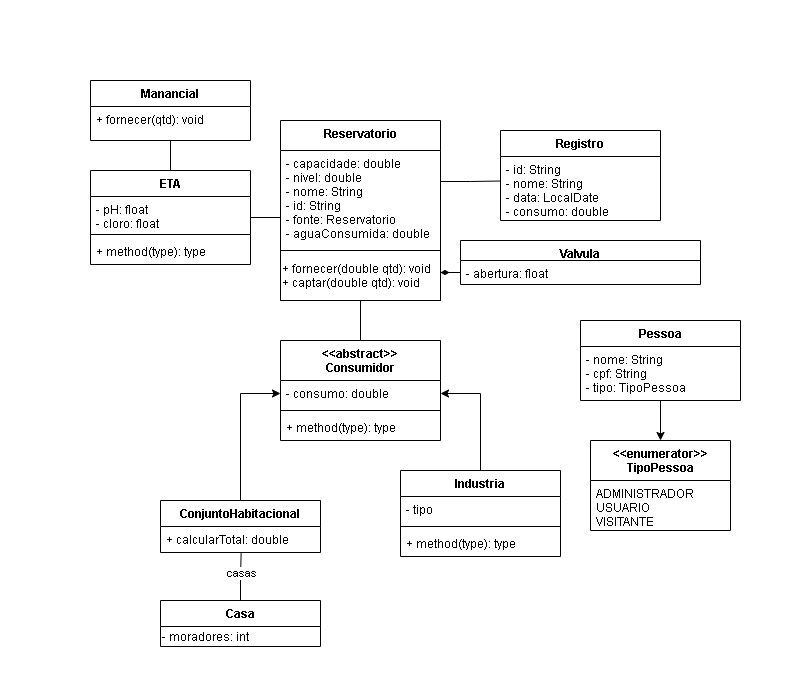

The diagram above was exported from draw.io. Its source (the exported page's mxGraphModel, read from the mxfile embedded in the PNG):
<mxGraphModel dx="1281" dy="1046" grid="1" gridSize="10" guides="1" tooltips="1" connect="1" arrows="1" fold="1" page="1" pageScale="1" pageWidth="100" pageHeight="100" background="none" math="0" shadow="0">
  <root>
    <mxCell id="0" />
    <mxCell id="1" parent="0" />
    <mxCell id="1kvHpATCS6qgAt59xDc4-17" style="edgeStyle=orthogonalEdgeStyle;rounded=0;orthogonalLoop=1;jettySize=auto;html=1;endArrow=none;endFill=0;entryX=0.001;entryY=0.383;entryDx=0;entryDy=0;entryPerimeter=0;" parent="1" target="gzQUT5za1X285XwGKoim-7" edge="1">
      <mxGeometry relative="1" as="geometry">
        <mxPoint x="454" y="-321" as="targetPoint" />
        <mxPoint x="340" y="-219" as="sourcePoint" />
      </mxGeometry>
    </mxCell>
    <mxCell id="XEYvs15T29jDYPcG7W7k-1" value="Reservatorio" style="swimlane;fontStyle=1;align=center;verticalAlign=top;childLayout=stackLayout;horizontal=1;startSize=30;horizontalStack=0;resizeParent=1;resizeParentMax=0;resizeLast=0;collapsible=1;marginBottom=0;" parent="1" vertex="1">
      <mxGeometry x="179.99999999999994" y="-280" width="160" height="180" as="geometry">
        <mxRectangle x="475" y="232" width="110" height="26" as="alternateBounds" />
      </mxGeometry>
    </mxCell>
    <mxCell id="XEYvs15T29jDYPcG7W7k-2" value="- capacidade: double&#10;- nivel: double&#10;- nome: String&#10;- id: String&#10;- fonte: Reservatorio&#10;- aguaConsumida: double" style="text;strokeColor=none;fillColor=none;align=left;verticalAlign=top;spacingLeft=4;spacingRight=4;overflow=hidden;rotatable=0;points=[[0,0.5],[1,0.5]];portConstraint=eastwest;" parent="XEYvs15T29jDYPcG7W7k-1" vertex="1">
      <mxGeometry y="30" width="160" height="100" as="geometry" />
    </mxCell>
    <mxCell id="gzQUT5za1X285XwGKoim-1" value="+ fornecer(double qtd): void&lt;br&gt;+ captar(double qtd): void" style="html=1;align=left;" parent="XEYvs15T29jDYPcG7W7k-1" vertex="1">
      <mxGeometry y="130" width="160" height="50" as="geometry" />
    </mxCell>
    <mxCell id="XEYvs15T29jDYPcG7W7k-8" value="Valvula" style="swimlane;fontStyle=1;align=center;verticalAlign=top;childLayout=stackLayout;horizontal=1;startSize=20;horizontalStack=0;resizeParent=1;resizeParentMax=0;resizeLast=0;collapsible=1;marginBottom=0;" parent="1" vertex="1">
      <mxGeometry x="360" y="-160" width="240" height="44" as="geometry" />
    </mxCell>
    <mxCell id="XEYvs15T29jDYPcG7W7k-9" value="- abertura: float" style="text;strokeColor=none;fillColor=none;align=left;verticalAlign=top;spacingLeft=4;spacingRight=4;overflow=hidden;rotatable=0;points=[[0,0.5],[1,0.5]];portConstraint=eastwest;" parent="XEYvs15T29jDYPcG7W7k-8" vertex="1">
      <mxGeometry y="20" width="240" height="24" as="geometry" />
    </mxCell>
    <mxCell id="gzQUT5za1X285XwGKoim-6" value="Registro" style="swimlane;fontStyle=1;align=center;verticalAlign=top;childLayout=stackLayout;horizontal=1;startSize=26;horizontalStack=0;resizeParent=1;resizeParentMax=0;resizeLast=0;collapsible=1;marginBottom=0;" parent="1" vertex="1">
      <mxGeometry x="400" y="-270" width="160" height="90" as="geometry" />
    </mxCell>
    <mxCell id="gzQUT5za1X285XwGKoim-7" value="- id: String&#10;- nome: String&#10;- data: LocalDate&#10;- consumo: double" style="text;strokeColor=none;fillColor=none;align=left;verticalAlign=top;spacingLeft=4;spacingRight=4;overflow=hidden;rotatable=0;points=[[0,0.5],[1,0.5]];portConstraint=eastwest;" parent="gzQUT5za1X285XwGKoim-6" vertex="1">
      <mxGeometry y="26" width="160" height="64" as="geometry" />
    </mxCell>
    <mxCell id="1kvHpATCS6qgAt59xDc4-10" style="edgeStyle=orthogonalEdgeStyle;rounded=0;orthogonalLoop=1;jettySize=auto;html=1;exitX=0.5;exitY=1;exitDx=0;exitDy=0;entryX=0.5;entryY=0;entryDx=0;entryDy=0;" parent="1" source="ZGSeOnVhYkG-6NrmND0K-6" target="1kvHpATCS6qgAt59xDc4-5" edge="1">
      <mxGeometry relative="1" as="geometry" />
    </mxCell>
    <mxCell id="ZGSeOnVhYkG-6NrmND0K-6" value="Pessoa" style="swimlane;fontStyle=1;align=center;verticalAlign=top;childLayout=stackLayout;horizontal=1;startSize=26;horizontalStack=0;resizeParent=1;resizeParentMax=0;resizeLast=0;collapsible=1;marginBottom=0;" parent="1" vertex="1">
      <mxGeometry x="480" y="-80" width="160" height="80" as="geometry" />
    </mxCell>
    <mxCell id="ZGSeOnVhYkG-6NrmND0K-7" value="- nome: String&#10;- cpf: String&#10;- tipo: TipoPessoa" style="text;strokeColor=none;fillColor=none;align=left;verticalAlign=top;spacingLeft=4;spacingRight=4;overflow=hidden;rotatable=0;points=[[0,0.5],[1,0.5]];portConstraint=eastwest;" parent="ZGSeOnVhYkG-6NrmND0K-6" vertex="1">
      <mxGeometry y="26" width="160" height="54" as="geometry" />
    </mxCell>
    <mxCell id="1kvHpATCS6qgAt59xDc4-5" value="&lt;&lt;enumerator&gt;&gt;&#10;TipoPessoa" style="swimlane;fontStyle=1;childLayout=stackLayout;horizontal=1;startSize=40;fillColor=none;horizontalStack=0;resizeParent=1;resizeParentMax=0;resizeLast=0;collapsible=1;marginBottom=0;" parent="1" vertex="1">
      <mxGeometry x="490" y="40" width="140" height="90" as="geometry" />
    </mxCell>
    <mxCell id="1kvHpATCS6qgAt59xDc4-6" value="ADMINISTRADOR&#10;USUARIO&#10;VISITANTE" style="text;strokeColor=none;fillColor=none;align=left;verticalAlign=top;spacingLeft=4;spacingRight=4;overflow=hidden;rotatable=0;points=[[0,0.5],[1,0.5]];portConstraint=eastwest;" parent="1kvHpATCS6qgAt59xDc4-5" vertex="1">
      <mxGeometry y="40" width="140" height="50" as="geometry" />
    </mxCell>
    <mxCell id="1kvHpATCS6qgAt59xDc4-27" style="edgeStyle=orthogonalEdgeStyle;rounded=0;orthogonalLoop=1;jettySize=auto;html=1;endArrow=diamondThin;endFill=1;" parent="1" source="XEYvs15T29jDYPcG7W7k-9" edge="1">
      <mxGeometry relative="1" as="geometry">
        <mxPoint x="340" y="-128" as="targetPoint" />
      </mxGeometry>
    </mxCell>
    <mxCell id="hzPV0hBUGI2c6wMFQSFD-21" style="edgeStyle=orthogonalEdgeStyle;rounded=0;orthogonalLoop=1;jettySize=auto;html=1;exitX=0.5;exitY=0;exitDx=0;exitDy=0;entryX=0.5;entryY=1;entryDx=0;entryDy=0;endArrow=none;endFill=0;" parent="1" source="hzPV0hBUGI2c6wMFQSFD-1" target="XEYvs15T29jDYPcG7W7k-1" edge="1">
      <mxGeometry relative="1" as="geometry" />
    </mxCell>
    <mxCell id="hzPV0hBUGI2c6wMFQSFD-1" value="&lt;&lt;abstract&gt;&gt;&#10;Consumidor" style="swimlane;fontStyle=1;align=center;verticalAlign=top;childLayout=stackLayout;horizontal=1;startSize=40;horizontalStack=0;resizeParent=1;resizeParentMax=0;resizeLast=0;collapsible=1;marginBottom=0;" parent="1" vertex="1">
      <mxGeometry x="180" y="-60" width="160" height="100" as="geometry" />
    </mxCell>
    <mxCell id="hzPV0hBUGI2c6wMFQSFD-2" value="- consumo: double" style="text;strokeColor=none;fillColor=none;align=left;verticalAlign=top;spacingLeft=4;spacingRight=4;overflow=hidden;rotatable=0;points=[[0,0.5],[1,0.5]];portConstraint=eastwest;" parent="hzPV0hBUGI2c6wMFQSFD-1" vertex="1">
      <mxGeometry y="40" width="160" height="26" as="geometry" />
    </mxCell>
    <mxCell id="hzPV0hBUGI2c6wMFQSFD-3" value="" style="line;strokeWidth=1;fillColor=none;align=left;verticalAlign=middle;spacingTop=-1;spacingLeft=3;spacingRight=3;rotatable=0;labelPosition=right;points=[];portConstraint=eastwest;" parent="hzPV0hBUGI2c6wMFQSFD-1" vertex="1">
      <mxGeometry y="66" width="160" height="8" as="geometry" />
    </mxCell>
    <mxCell id="hzPV0hBUGI2c6wMFQSFD-4" value="+ method(type): type" style="text;strokeColor=none;fillColor=none;align=left;verticalAlign=top;spacingLeft=4;spacingRight=4;overflow=hidden;rotatable=0;points=[[0,0.5],[1,0.5]];portConstraint=eastwest;" parent="hzPV0hBUGI2c6wMFQSFD-1" vertex="1">
      <mxGeometry y="74" width="160" height="26" as="geometry" />
    </mxCell>
    <mxCell id="hzPV0hBUGI2c6wMFQSFD-14" style="edgeStyle=orthogonalEdgeStyle;rounded=0;orthogonalLoop=1;jettySize=auto;html=1;exitX=0.5;exitY=0;exitDx=0;exitDy=0;entryX=0;entryY=0.5;entryDx=0;entryDy=0;endArrow=classic;endFill=1;startArrow=none;startFill=0;" parent="1" source="hzPV0hBUGI2c6wMFQSFD-5" target="hzPV0hBUGI2c6wMFQSFD-2" edge="1">
      <mxGeometry relative="1" as="geometry" />
    </mxCell>
    <mxCell id="hzPV0hBUGI2c6wMFQSFD-5" value="ConjuntoHabitacional" style="swimlane;fontStyle=1;align=center;verticalAlign=top;childLayout=stackLayout;horizontal=1;startSize=26;horizontalStack=0;resizeParent=1;resizeParentMax=0;resizeLast=0;collapsible=1;marginBottom=0;" parent="1" vertex="1">
      <mxGeometry x="60" y="100" width="160" height="52" as="geometry" />
    </mxCell>
    <mxCell id="hzPV0hBUGI2c6wMFQSFD-8" value="+ calcularTotal: double" style="text;strokeColor=none;fillColor=none;align=left;verticalAlign=top;spacingLeft=4;spacingRight=4;overflow=hidden;rotatable=0;points=[[0,0.5],[1,0.5]];portConstraint=eastwest;" parent="hzPV0hBUGI2c6wMFQSFD-5" vertex="1">
      <mxGeometry y="26" width="160" height="26" as="geometry" />
    </mxCell>
    <mxCell id="hzPV0hBUGI2c6wMFQSFD-13" style="edgeStyle=orthogonalEdgeStyle;rounded=0;orthogonalLoop=1;jettySize=auto;html=1;endArrow=none;endFill=0;entryX=0.504;entryY=1.038;entryDx=0;entryDy=0;entryPerimeter=0;" parent="1" source="hzPV0hBUGI2c6wMFQSFD-9" target="hzPV0hBUGI2c6wMFQSFD-8" edge="1">
      <mxGeometry relative="1" as="geometry">
        <mxPoint x="130" y="160" as="targetPoint" />
      </mxGeometry>
    </mxCell>
    <mxCell id="hzPV0hBUGI2c6wMFQSFD-15" value="casas" style="edgeLabel;html=1;align=center;verticalAlign=middle;resizable=0;points=[];" parent="hzPV0hBUGI2c6wMFQSFD-13" vertex="1" connectable="0">
      <mxGeometry x="0.1759" relative="1" as="geometry">
        <mxPoint as="offset" />
      </mxGeometry>
    </mxCell>
    <mxCell id="hzPV0hBUGI2c6wMFQSFD-9" value="Casa" style="swimlane;fontStyle=1;align=center;verticalAlign=top;childLayout=stackLayout;horizontal=1;startSize=26;horizontalStack=0;resizeParent=1;resizeParentMax=0;resizeLast=0;collapsible=1;marginBottom=0;" parent="1" vertex="1">
      <mxGeometry x="60" y="200" width="160" height="46" as="geometry" />
    </mxCell>
    <mxCell id="hzPV0hBUGI2c6wMFQSFD-26" value="- moradores: int" style="text;html=1;align=left;verticalAlign=middle;resizable=0;points=[];autosize=1;strokeColor=none;" parent="hzPV0hBUGI2c6wMFQSFD-9" vertex="1">
      <mxGeometry y="26" width="160" height="20" as="geometry" />
    </mxCell>
    <mxCell id="hzPV0hBUGI2c6wMFQSFD-20" style="edgeStyle=orthogonalEdgeStyle;rounded=0;orthogonalLoop=1;jettySize=auto;html=1;entryX=1;entryY=0.5;entryDx=0;entryDy=0;endArrow=classic;endFill=1;" parent="1" source="hzPV0hBUGI2c6wMFQSFD-16" target="hzPV0hBUGI2c6wMFQSFD-2" edge="1">
      <mxGeometry relative="1" as="geometry" />
    </mxCell>
    <mxCell id="hzPV0hBUGI2c6wMFQSFD-16" value="Industria" style="swimlane;fontStyle=1;align=center;verticalAlign=top;childLayout=stackLayout;horizontal=1;startSize=26;horizontalStack=0;resizeParent=1;resizeParentMax=0;resizeLast=0;collapsible=1;marginBottom=0;" parent="1" vertex="1">
      <mxGeometry x="300" y="70" width="160" height="86" as="geometry" />
    </mxCell>
    <mxCell id="hzPV0hBUGI2c6wMFQSFD-17" value="- tipo" style="text;strokeColor=none;fillColor=none;align=left;verticalAlign=top;spacingLeft=4;spacingRight=4;overflow=hidden;rotatable=0;points=[[0,0.5],[1,0.5]];portConstraint=eastwest;" parent="hzPV0hBUGI2c6wMFQSFD-16" vertex="1">
      <mxGeometry y="26" width="160" height="26" as="geometry" />
    </mxCell>
    <mxCell id="hzPV0hBUGI2c6wMFQSFD-18" value="" style="line;strokeWidth=1;fillColor=none;align=left;verticalAlign=middle;spacingTop=-1;spacingLeft=3;spacingRight=3;rotatable=0;labelPosition=right;points=[];portConstraint=eastwest;" parent="hzPV0hBUGI2c6wMFQSFD-16" vertex="1">
      <mxGeometry y="52" width="160" height="8" as="geometry" />
    </mxCell>
    <mxCell id="hzPV0hBUGI2c6wMFQSFD-19" value="+ method(type): type" style="text;strokeColor=none;fillColor=none;align=left;verticalAlign=top;spacingLeft=4;spacingRight=4;overflow=hidden;rotatable=0;points=[[0,0.5],[1,0.5]];portConstraint=eastwest;" parent="hzPV0hBUGI2c6wMFQSFD-16" vertex="1">
      <mxGeometry y="60" width="160" height="26" as="geometry" />
    </mxCell>
    <mxCell id="eEbHZ_aUB2mgKhpdt0nJ-1" style="edgeStyle=orthogonalEdgeStyle;rounded=0;orthogonalLoop=1;jettySize=auto;html=1;exitX=1;exitY=0.5;exitDx=0;exitDy=0;entryX=0.001;entryY=0.663;entryDx=0;entryDy=0;entryPerimeter=0;endArrow=none;endFill=0;" edge="1" parent="1" source="hzPV0hBUGI2c6wMFQSFD-22" target="XEYvs15T29jDYPcG7W7k-2">
      <mxGeometry relative="1" as="geometry" />
    </mxCell>
    <mxCell id="hzPV0hBUGI2c6wMFQSFD-22" value="ETA" style="swimlane;fontStyle=1;align=center;verticalAlign=top;childLayout=stackLayout;horizontal=1;startSize=26;horizontalStack=0;resizeParent=1;resizeParentMax=0;resizeLast=0;collapsible=1;marginBottom=0;" parent="1" vertex="1">
      <mxGeometry x="-10" y="-230" width="160" height="94" as="geometry" />
    </mxCell>
    <mxCell id="hzPV0hBUGI2c6wMFQSFD-23" value="- pH: float&#10;- cloro: float" style="text;strokeColor=none;fillColor=none;align=left;verticalAlign=top;spacingLeft=4;spacingRight=4;overflow=hidden;rotatable=0;points=[[0,0.5],[1,0.5]];portConstraint=eastwest;" parent="hzPV0hBUGI2c6wMFQSFD-22" vertex="1">
      <mxGeometry y="26" width="160" height="34" as="geometry" />
    </mxCell>
    <mxCell id="hzPV0hBUGI2c6wMFQSFD-24" value="" style="line;strokeWidth=1;fillColor=none;align=left;verticalAlign=middle;spacingTop=-1;spacingLeft=3;spacingRight=3;rotatable=0;labelPosition=right;points=[];portConstraint=eastwest;" parent="hzPV0hBUGI2c6wMFQSFD-22" vertex="1">
      <mxGeometry y="60" width="160" height="8" as="geometry" />
    </mxCell>
    <mxCell id="hzPV0hBUGI2c6wMFQSFD-25" value="+ method(type): type" style="text;strokeColor=none;fillColor=none;align=left;verticalAlign=top;spacingLeft=4;spacingRight=4;overflow=hidden;rotatable=0;points=[[0,0.5],[1,0.5]];portConstraint=eastwest;" parent="hzPV0hBUGI2c6wMFQSFD-22" vertex="1">
      <mxGeometry y="68" width="160" height="26" as="geometry" />
    </mxCell>
    <mxCell id="eEbHZ_aUB2mgKhpdt0nJ-6" style="edgeStyle=orthogonalEdgeStyle;rounded=0;orthogonalLoop=1;jettySize=auto;html=1;entryX=0.5;entryY=0;entryDx=0;entryDy=0;startArrow=none;startFill=0;endArrow=none;endFill=0;" edge="1" parent="1" source="eEbHZ_aUB2mgKhpdt0nJ-2" target="hzPV0hBUGI2c6wMFQSFD-22">
      <mxGeometry relative="1" as="geometry" />
    </mxCell>
    <mxCell id="eEbHZ_aUB2mgKhpdt0nJ-2" value="Manancial" style="swimlane;fontStyle=1;align=center;verticalAlign=top;childLayout=stackLayout;horizontal=1;startSize=26;horizontalStack=0;resizeParent=1;resizeParentMax=0;resizeLast=0;collapsible=1;marginBottom=0;" vertex="1" parent="1">
      <mxGeometry x="-10" y="-320" width="160" height="60" as="geometry" />
    </mxCell>
    <mxCell id="eEbHZ_aUB2mgKhpdt0nJ-5" value="+ fornecer(qtd): void" style="text;strokeColor=none;fillColor=none;align=left;verticalAlign=top;spacingLeft=4;spacingRight=4;overflow=hidden;rotatable=0;points=[[0,0.5],[1,0.5]];portConstraint=eastwest;" vertex="1" parent="eEbHZ_aUB2mgKhpdt0nJ-2">
      <mxGeometry y="26" width="160" height="34" as="geometry" />
    </mxCell>
  </root>
</mxGraphModel>